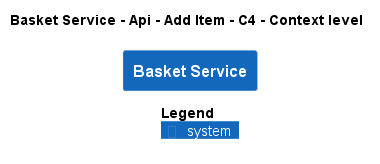

The diagram above was rendered by PlantUML. Its source (embedded in the PNG):
@startuml
!pragma layout smetana
!include ..\..\..\..\..\..\.c4s\C4_Context.puml

AddElementTag("state:new", $bgColor=green, $fontColor=#ffffff, $borderColor=green, $shadowing="False")
AddElementTag("state:changed", $bgColor=orange, $fontColor=#ffffff, $borderColor=orange, $shadowing="False")
AddElementTag("state:removed", $bgColor=red, $fontColor=#ffffff, $borderColor=red, $shadowing="False")

AddRelTag("state:new", $textColor=green, $lineColor=green)
AddRelTag("state:changed", $textColor=orange, $lineColor=orange)
AddRelTag("state:removed", $textColor=red, $lineColor=red)

SHOW_PERSON_PORTRAIT()
LAYOUT_TOP_DOWN()

skinparam linetype polyline

title Basket Service - Api - Add Item - C4 - Context level

System(ECommercePlatform.SoftwareSystems.BasketService, "Basket Service", "")



SHOW_LEGEND()
@enduml